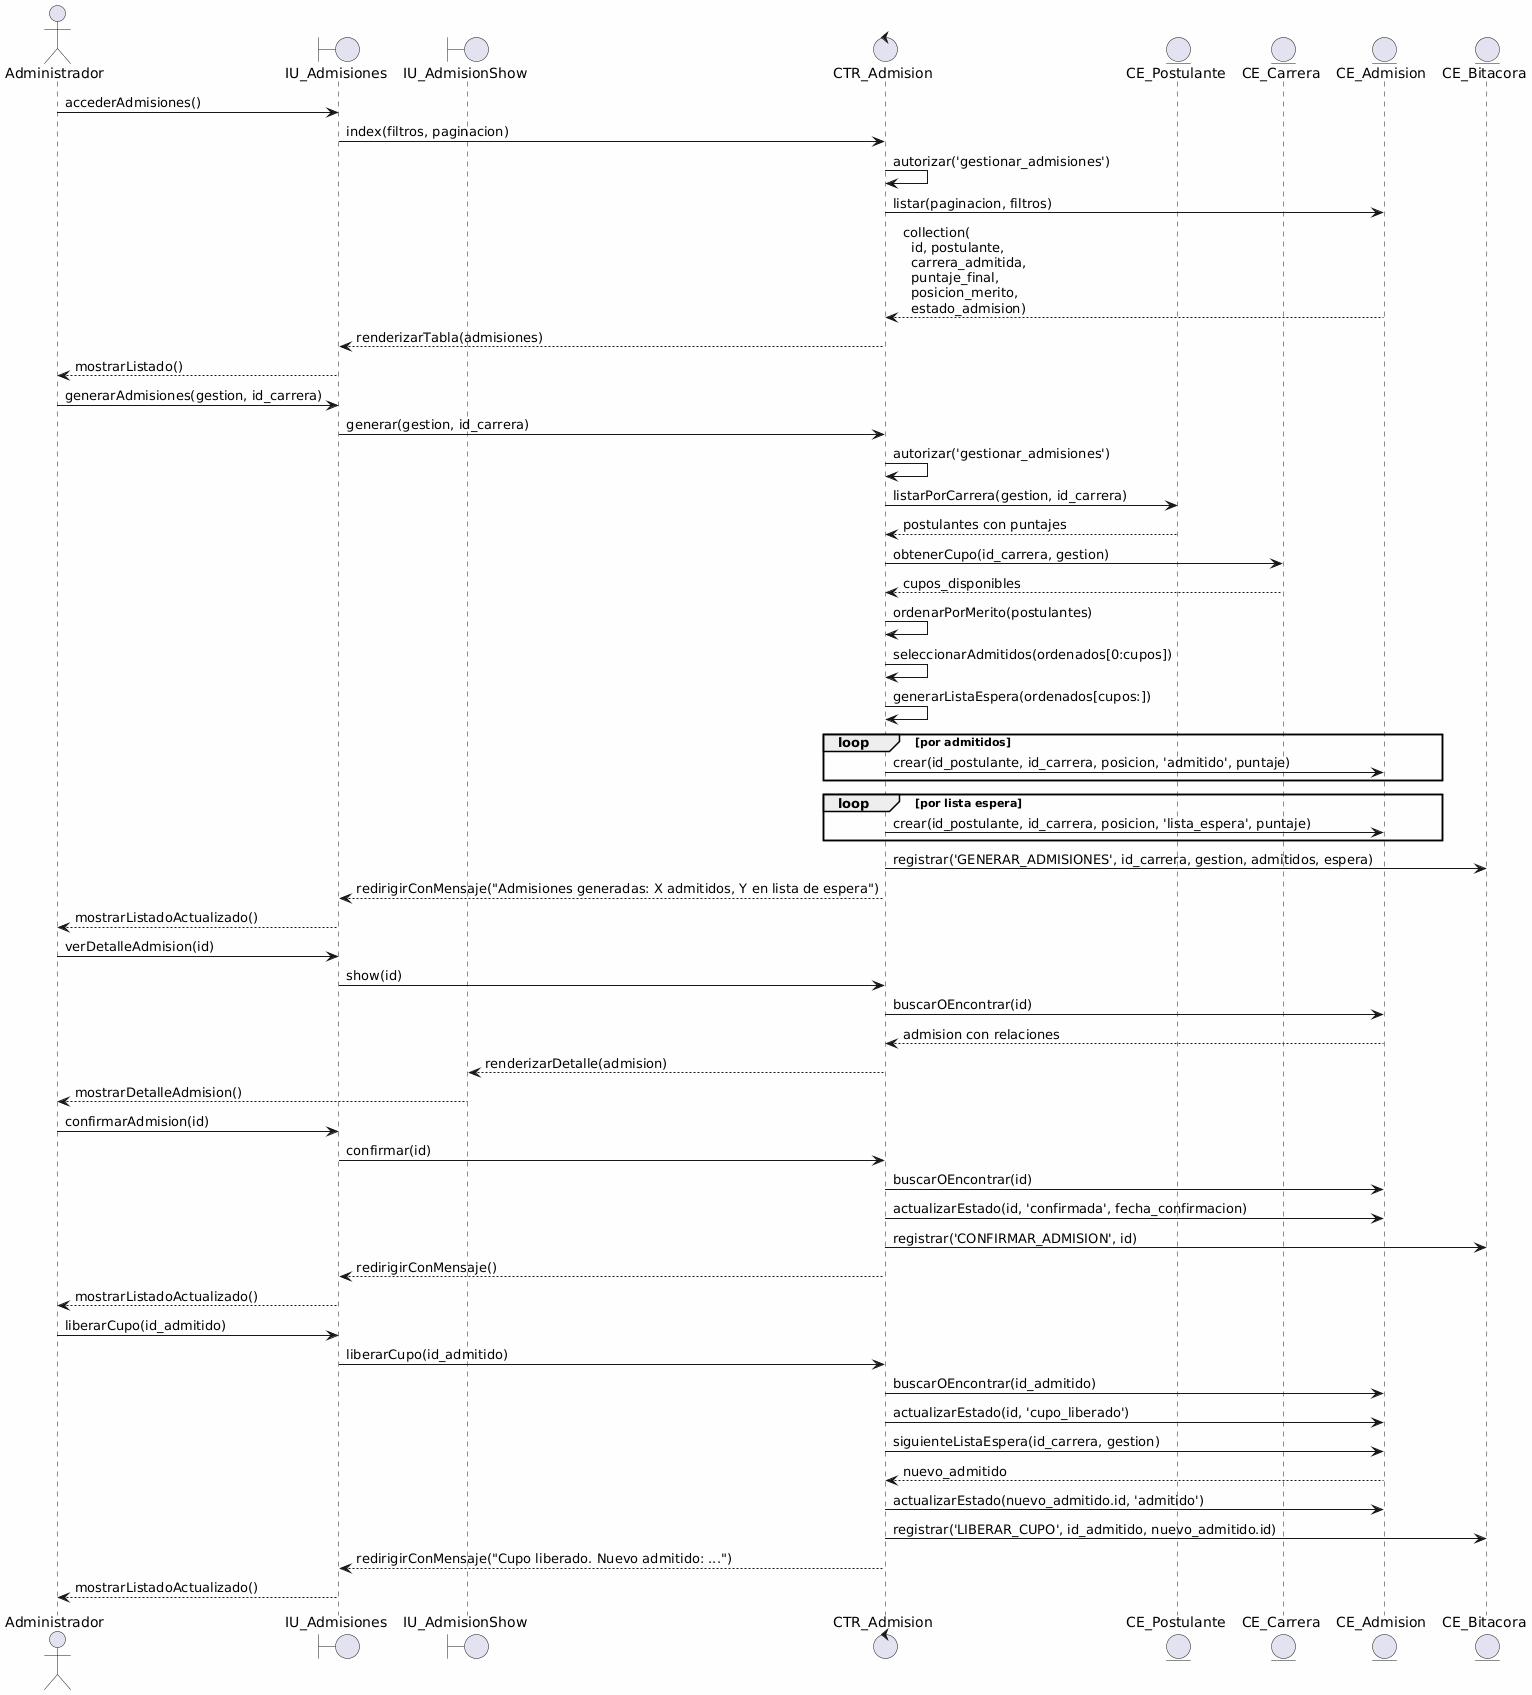

The diagram above was rendered by PlantUML. Its source (embedded in the PNG):
@startuml
skinparam backgroundColor #FEFEFE
skinparam defaultFontName Consolas

actor "Administrador" as admin
boundary "IU_Admisiones" as vista
boundary "IU_AdmisionShow" as show
control "CTR_Admision" as ctr
entity "CE_Postulante" as post
entity "CE_Carrera" as carrera
entity "CE_Admision" as adm
entity "CE_Bitacora" as bitacora

admin -> vista: accederAdmisiones()
vista -> ctr: index(filtros, paginacion)
ctr -> ctr: autorizar('gestionar_admisiones')
ctr -> adm: listar(paginacion, filtros)
adm --> ctr: collection(\n  id, postulante,\n  carrera_admitida,\n  puntaje_final,\n  posicion_merito,\n  estado_admision)
ctr --> vista: renderizarTabla(admisiones)
vista --> admin: mostrarListado()

admin -> vista: generarAdmisiones(gestion, id_carrera)
vista -> ctr: generar(gestion, id_carrera)
ctr -> ctr: autorizar('gestionar_admisiones')
ctr -> post: listarPorCarrera(gestion, id_carrera)
post --> ctr: postulantes con puntajes
ctr -> carrera: obtenerCupo(id_carrera, gestion)
carrera --> ctr: cupos_disponibles
ctr -> ctr: ordenarPorMerito(postulantes)
ctr -> ctr: seleccionarAdmitidos(ordenados[0:cupos])
ctr -> ctr: generarListaEspera(ordenados[cupos:])

loop por admitidos
  ctr -> adm: crear(id_postulante, id_carrera, posicion, 'admitido', puntaje)
end
loop por lista espera
  ctr -> adm: crear(id_postulante, id_carrera, posicion, 'lista_espera', puntaje)
end

ctr -> bitacora: registrar('GENERAR_ADMISIONES', id_carrera, gestion, admitidos, espera)
ctr --> vista: redirigirConMensaje("Admisiones generadas: X admitidos, Y en lista de espera")
vista --> admin: mostrarListadoActualizado()

admin -> vista: verDetalleAdmision(id)
vista -> ctr: show(id)
ctr -> adm: buscarOEncontrar(id)
adm --> ctr: admision con relaciones
ctr --> show: renderizarDetalle(admision)
show --> admin: mostrarDetalleAdmision()

admin -> vista: confirmarAdmision(id)
vista -> ctr: confirmar(id)
ctr -> adm: buscarOEncontrar(id)
ctr -> adm: actualizarEstado(id, 'confirmada', fecha_confirmacion)
ctr -> bitacora: registrar('CONFIRMAR_ADMISION', id)
ctr --> vista: redirigirConMensaje()
vista --> admin: mostrarListadoActualizado()

admin -> vista: liberarCupo(id_admitido)
vista -> ctr: liberarCupo(id_admitido)
ctr -> adm: buscarOEncontrar(id_admitido)
ctr -> adm: actualizarEstado(id, 'cupo_liberado')
ctr -> adm: siguienteListaEspera(id_carrera, gestion)
adm --> ctr: nuevo_admitido
ctr -> adm: actualizarEstado(nuevo_admitido.id, 'admitido')
ctr -> bitacora: registrar('LIBERAR_CUPO', id_admitido, nuevo_admitido.id)
ctr --> vista: redirigirConMensaje("Cupo liberado. Nuevo admitido: ...")
vista --> admin: mostrarListadoActualizado()
@enduml